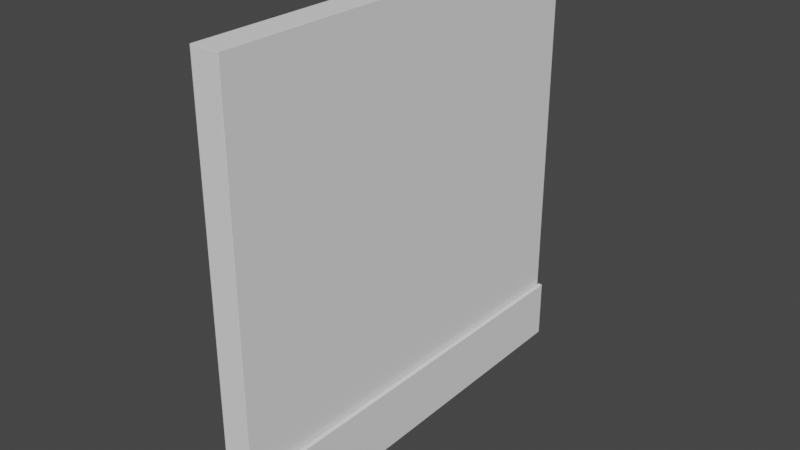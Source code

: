 # Source: Foot_for_shower_shelves.blend  (saved by Blender 3.3.6; exported with 4.5.12 LTS)
import bpy
from mathutils import Matrix  # noqa: F401  (used for matrix-valued properties, if any)

bpy.ops.wm.read_factory_settings(use_empty=True)
scene = bpy.context.scene
scene.name = 'Scene'

# ---- collections
col_collection = bpy.data.collections.new('Collection'); scene.collection.children.link(col_collection)

# ---- world
world_world = bpy.data.worlds.new('World'); scene.world = world_world
world_world.use_nodes = True; world_world.node_tree.nodes.clear()
_N = world_world.node_tree.nodes; _L = world_world.node_tree.links
n0 = _N.new('ShaderNodeOutputWorld'); n0.name = 'World Output'; n0.location = (300, 300)
n1 = _N.new('ShaderNodeBackground'); n1.name = 'Background'; n1.location = (10, 300)
n1.inputs[0].default_value = (0.05088, 0.05088, 0.05088, 1.0)
_L.new(n1.outputs[0], n0.inputs[0])
n0.is_active_output = True
world_world.color = (0.05088, 0.05088, 0.05088)
world_world.use_sun_shadow = False
world_world.sun_shadow_jitter_overblur = 0.0

# ---- meshes
me_plane = bpy.data.meshes.new('Plane')
me_plane.from_pydata([(4.153e-06, -95.0, 190.0), (-4.153e-06, -95.0, 1.815e-13), (4.153e-06, 95.0, 190.0), (-4.153e-06, 95.0, 1.815e-13)], [], [(0, 1, 3, 2)])
_uv = me_plane.uv_layers.new(name='UVMap')
_uv.uv.foreach_set('vector', [0.0, 0.0, 1.0, 0.0, 1.0, 1.0, 0.0, 1.0])
me_plane.update()
me_plane_001 = bpy.data.meshes.new('Plane.001')
me_plane_001.from_pydata([(-9.0, 95.2, -2.0), (9.0, 95.2, -2.0), (-9.0, -95.2, -5.0), (9.0, -95.2, -5.0), (-9.0, 95.2, 25.0), (9.0, 95.2, 25.0), (-9.0, -95.2, 25.0), (9.0, -95.2, 25.0), (-7.0, 95.2, 0.0), (7.0, 95.2, 0.0), (-7.0, -95.2, 0.0), (7.0, -95.2, 0.0), (-7.0, 95.2, 25.0), (7.0, 95.2, 25.0), (-7.0, -95.2, 25.0), (7.0, -95.2, 25.0), (9.0, -95.2, 0.0), (9.0, 95.2, 0.0), (-9.0, 95.2, 0.0), (-9.0, -95.2, 0.0), (-7.0, 95.2, -2.0), (-7.0, -95.2, -5.0), (7.0, 95.2, -2.0), (7.0, -95.2, -5.0), (-7.0, -98.2, -5.0), (-9.0, -98.2, -5.0), (9.0, -98.2, 0.0), (9.0, -98.2, -5.0), (-9.0, -98.2, 0.0), (-9.0, -98.2, 25.0), (7.0, -98.2, 0.0), (-7.0, -98.2, 0.0), (7.0, -98.2, 25.0), (-7.0, -98.2, 25.0), (9.0, -98.2, 25.0), (7.0, -98.2, -5.0)], [], [(22, 1, 3, 23), (16, 17, 5, 7), (18, 19, 6, 4), (8, 10, 11, 9), (11, 15, 13, 9), (8, 12, 14, 10), (22, 9, 17, 1), (6, 19, 28, 29), (4, 6, 14, 12), (7, 5, 13, 15), (18, 4, 12, 8), (19, 2, 25, 28), (5, 17, 9, 13), (3, 1, 17, 16), (0, 2, 19, 18), (0, 20, 21, 2), (20, 22, 23, 21), (15, 14, 33, 32), (21, 23, 35, 24), (23, 3, 27, 35), (7, 15, 32, 34), (0, 18, 8, 20), (9, 22, 20, 8), (28, 31, 33, 29), (30, 32, 33, 31), (24, 31, 28, 25), (27, 26, 30, 35), (35, 30, 31, 24), (34, 32, 30, 26), (16, 7, 34, 26), (3, 16, 26, 27), (14, 6, 29, 33), (2, 21, 24, 25), (10, 14, 15, 11)])
_uv = me_plane_001.uv_layers.new(name='UVMap')
_uv.uv.foreach_set('vector', [0.8889, 0.0, 1.0, 0.0, 1.0, 1.0, 0.8889, 1.0, 1.0, 1.0, 1.0, 0.0, 1.0, 0.0, 1.0, 1.0, 0.0, 0.0, 0.0, 1.0, 0.0, 1.0, 0.0, 0.0, 0.0, 0.0, 0.0, 1.0, 1.0, 1.0, 1.0, 0.0, 1.0, 1.0, 1.0, 1.0, 1.0, 0.0, 1.0, 0.0, 0.0, 0.0, 0.0, 0.0, 0.0, 1.0, 0.0, 1.0, 0.8889, 0.0, 1.0, 0.0, 1.0, 0.0, 1.0, 0.0, 0.0, 1.0, 0.0, 1.0, 0.0, 1.0, 0.0, 1.0, 0.0, 0.0, 0.0, 1.0, 0.0, 1.0, 0.0, 0.0, 1.0, 1.0, 1.0, 0.0, 1.0, 0.0, 1.0, 1.0, 0.0, 0.0, 0.0, 0.0, 0.0, 0.0, 0.0, 0.0, 0.0, 1.0, 0.0, 1.0, 0.0, 1.0, 0.0, 1.0, 1.0, 0.0, 1.0, 0.0, 1.0, 0.0, 1.0, 0.0, 1.0, 1.0, 1.0, 0.0, 1.0, 0.0, 1.0, 1.0, 0.0, 0.0, 0.0, 1.0, 0.0, 1.0, 0.0, 0.0, 0.0, 0.0, 0.1111, 0.0, 0.1111, 1.0, 0.0, 1.0, 0.1111, 0.0, 0.8889, 0.0, 0.8889, 1.0, 0.1111, 1.0, 0.0, 0.0, 0.0, 0.0, 0.0, 0.0, 0.0, 0.0, 0.1111, 1.0, 0.8889, 1.0, 0.8889, 1.0, 0.1111, 1.0, 0.8889, 1.0, 1.0, 1.0, 1.0, 1.0, 0.8889, 1.0, 1.0, 1.0, 1.0, 1.0, 1.0, 1.0, 1.0, 1.0, 0.0, 0.0, 0.0, 0.0, 0.0, 0.0, 0.1111, 0.0, 1.0, 0.0, 0.8889, 0.0, 0.1111, 0.0, 0.0, 0.0, 0.0, 0.0, 0.0, 0.0, 0.0, 0.0, 0.0, 0.0, 0.0, 0.0, 0.0, 0.0, 0.0, 0.0, 0.0, 0.0, 0.1111, 1.0, 0.0, 0.0, 0.0, 0.0, 0.0, 1.0, 1.0, 1.0, 1.0, 1.0, 0.0, 0.0, 0.8889, 1.0, 0.0, 0.0, 0.0, 0.0, 0.0, 0.0, 0.0, 0.0, 0.0, 0.0, 0.0, 0.0, 0.0, 0.0, 0.0, 0.0, 1.0, 1.0, 1.0, 1.0, 1.0, 1.0, 1.0, 1.0, 1.0, 1.0, 1.0, 1.0, 1.0, 1.0, 1.0, 1.0, 0.0, 1.0, 0.0, 1.0, 0.0, 1.0, 0.0, 1.0, 0.0, 1.0, 0.1111, 1.0, 0.1111, 1.0, 0.0, 1.0, 0.0, 1.0, 0.0, 1.0, 0.0, 0.0, 1.0, 1.0])
me_plane_001.update()

# ---- objects
ob_shelf_wall = bpy.data.objects.new('Shelf wall', me_plane)
ob_foot = bpy.data.objects.new('Foot', me_plane_001)

# ---- transforms, parenting, visibility, modifiers, constraints
ob_shelf_wall.location = (0.0, 0.0, 0.0)
_m = ob_shelf_wall.modifiers.new('Solidify', 'SOLIDIFY')
_m.thickness = 13.0
_m.offset = 0.0
_m.use_even_offset = True
_m = ob_shelf_wall.modifiers.new('Bevel', 'BEVEL')
_m.segments = 5
ob_foot.location = (0.0, 0.0, 0.0)
_m = ob_foot.modifiers.new('Bevel', 'BEVEL')
_m.width = 0.25
_m.width_pct = 0.25
_m.segments = 5

# ---- collection membership
col_collection.objects.link(ob_shelf_wall)
col_collection.objects.link(ob_foot)

# ---- scene / render settings (as saved in the file)
scene.frame_start = 1; scene.frame_end = 250; scene.frame_set(1)
scene.render.engine = 'BLENDER_EEVEE_NEXT'
scene.cycles.use_denoising = False
scene.cycles.sampling_pattern = 'TABULATED_SOBOL'
scene.cycles.use_light_tree = False
scene.view_settings.view_transform = 'Filmic'
scene.unit_settings.scale_length = 0.001
bpy.context.view_layer.update()

# ---- added for rendering (the .blend has no active camera and no usable light): camera, sun
cam_auto = bpy.data.cameras.new('AutoCamera')
cam_auto.lens = 50.0
cam_auto.sensor_width = 36.0
cam_auto.clip_end = 4469.11
ob_auto_camera = bpy.data.objects.new('AutoCamera', cam_auto)
scene.collection.objects.link(ob_auto_camera)
ob_auto_camera.location = (254.651, -307.082, 296.221)
ob_auto_camera.rotation_euler = (1.09748, -7.21219e-08, 0.694738)
scene.camera = ob_auto_camera
light_auto_sun = bpy.data.lights.new('AutoSun', 'SUN')
light_auto_sun.energy = 3.0
light_auto_sun.angle = 0.0523599
ob_auto_sun = bpy.data.objects.new('AutoSun', light_auto_sun)
scene.collection.objects.link(ob_auto_sun)
ob_auto_sun.rotation_euler = (0.872665, 0.174533, 0.523599)
bpy.context.view_layer.update()
